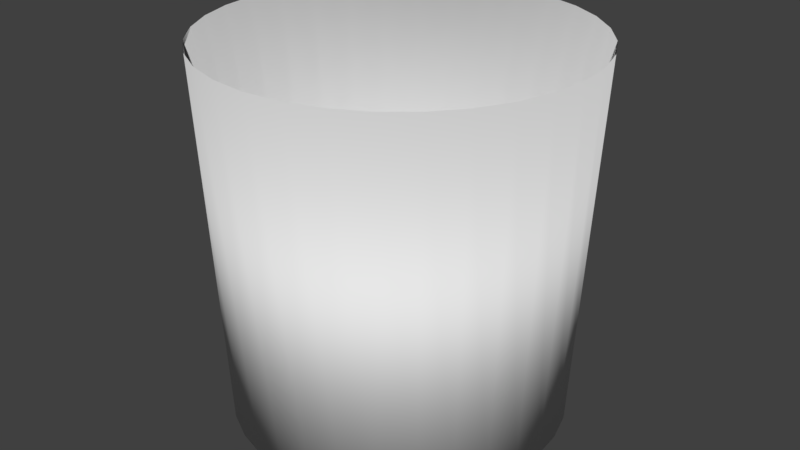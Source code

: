 # Source: TrashCan.blend  (saved by Blender 2.78.0; exported with 4.5.12 LTS)
import bpy
from mathutils import Matrix  # noqa: F401  (used for matrix-valued properties, if any)

bpy.ops.wm.read_factory_settings(use_empty=True)
scene = bpy.context.scene
scene.name = 'Scene'

# ---- collections
col_collection_1 = bpy.data.collections.new('Collection 1'); scene.collection.children.link(col_collection_1)

# ---- world
world_world = bpy.data.worlds.new('World'); scene.world = world_world
world_world.color = (0.05088, 0.05088, 0.05088)
world_world.use_sun_shadow = False
world_world.sun_shadow_jitter_overblur = 0.0
world_world.cycles.sampling_method = 'MANUAL'

# ---- meshes
me_cylinder = bpy.data.meshes.new('Cylinder')
me_cylinder.from_pydata([(1.187e-08, 0.9, -1.0), (0.0, 1.0, 1.0), (0.1756, 0.8827, -1.0), (0.1951, 0.9808, 1.0), (0.3444, 0.8315, -1.0), (0.3827, 0.9239, 1.0), (0.5, 0.7483, -1.0), (0.5556, 0.8315, 1.0), (0.6364, 0.6364, -1.0), (0.7071, 0.7071, 1.0), (0.7483, 0.5, -1.0), (0.8315, 0.5556, 1.0), (0.8315, 0.3444, -1.0), (0.9239, 0.3827, 1.0), (0.8827, 0.1756, -1.0), (0.9808, 0.1951, 1.0), (0.9, 9.645e-08, -1.0), (1.0, 7.55e-08, 1.0), (0.8827, -0.1756, -1.0), (0.9808, -0.1951, 1.0), (0.8315, -0.3444, -1.0), (0.9239, -0.3827, 1.0), (0.7483, -0.5, -1.0), (0.8315, -0.5556, 1.0), (0.6364, -0.6364, -1.0), (0.7071, -0.7071, 1.0), (0.5, -0.7483, -1.0), (0.5556, -0.8315, 1.0), (0.3444, -0.8315, -1.0), (0.3827, -0.9239, 1.0), (0.1756, -0.8827, -1.0), (0.1951, -0.9808, 1.0), (-2.814e-07, -0.9, -1.0), (-3.258e-07, -1.0, 1.0), (-0.1756, -0.8827, -1.0), (-0.1951, -0.9808, 1.0), (-0.3444, -0.8315, -1.0), (-0.3827, -0.9239, 1.0), (-0.5, -0.7483, -1.0), (-0.5556, -0.8315, 1.0), (-0.6364, -0.6364, -1.0), (-0.7071, -0.7071, 1.0), (-0.7483, -0.5, -1.0), (-0.8315, -0.5556, 1.0), (-0.8315, -0.3444, -1.0), (-0.9239, -0.3827, 1.0), (-0.8827, -0.1756, -1.0), (-0.9808, -0.1951, 1.0), (-0.9, 8.975e-07, -1.0), (-1.0, 9.656e-07, 1.0), (-0.8827, 0.1756, -1.0), (-0.9808, 0.1951, 1.0), (-0.8315, 0.3444, -1.0), (-0.9239, 0.3827, 1.0), (-0.7483, 0.5, -1.0), (-0.8315, 0.5556, 1.0), (-0.6364, 0.6364, -1.0), (-0.7071, 0.7071, 1.0), (-0.5, 0.7483, -1.0), (-0.5556, 0.8315, 1.0), (-0.3444, 0.8315, -1.0), (-0.3827, 0.9239, 1.0), (-0.1756, 0.8827, -1.0), (-0.1951, 0.9808, 1.0), (0.1366, 0.6707, -0.9268), (1.481e-07, 0.6838, -0.9268), (0.2679, 0.6318, -0.9268), (0.3889, 0.5686, -0.9268), (0.495, 0.4835, -0.9268), (0.582, 0.3799, -0.9268), (0.6467, 0.2617, -0.9268), (0.6865, 0.1334, -0.9268), (0.7, 1.531e-07, -0.9268), (0.6865, -0.1334, -0.9268), (0.6467, -0.2617, -0.9268), (0.582, -0.3799, -0.9268), (0.495, -0.4835, -0.9268), (0.3889, -0.5686, -0.9268), (0.2679, -0.6318, -0.9268), (0.1366, -0.6707, -0.9268), (-7.994e-08, -0.6838, -0.9268), (-0.1366, -0.6707, -0.9268), (-0.2679, -0.6318, -0.9268), (-0.3889, -0.5686, -0.9268), (-0.495, -0.4835, -0.9268), (-0.582, -0.3799, -0.9268), (-0.6467, -0.2617, -0.9268), (-0.6865, -0.1334, -0.9268), (-0.7, 7.618e-07, -0.9268), (-0.6865, 0.1334, -0.9268), (-0.6467, 0.2617, -0.9268), (-0.582, 0.3799, -0.9268), (-0.495, 0.4835, -0.9268), (-0.3889, 0.5686, -0.9268), (-0.2679, 0.6318, -0.9268), (-0.1366, 0.6707, -0.9268)], [], [(0, 1, 3, 2), (2, 3, 5, 4), (4, 5, 7, 6), (6, 7, 9, 8), (8, 9, 11, 10), (10, 11, 13, 12), (12, 13, 15, 14), (14, 15, 17, 16), (16, 17, 19, 18), (18, 19, 21, 20), (20, 21, 23, 22), (22, 23, 25, 24), (24, 25, 27, 26), (26, 27, 29, 28), (28, 29, 31, 30), (30, 31, 33, 32), (32, 33, 35, 34), (34, 35, 37, 36), (36, 37, 39, 38), (38, 39, 41, 40), (40, 41, 43, 42), (42, 43, 45, 44), (44, 45, 47, 46), (46, 47, 49, 48), (48, 49, 51, 50), (50, 51, 53, 52), (52, 53, 55, 54), (54, 55, 57, 56), (56, 57, 59, 58), (58, 59, 61, 60), (27, 25, 76, 77), (60, 61, 63, 62), (62, 63, 1, 0), (0, 2, 4, 6, 8, 10, 12, 14, 16, 18, 20, 22, 24, 26, 28, 30, 32, 34, 36, 38, 40, 42, 44, 46, 48, 50, 52, 54, 56, 58, 60, 62), (64, 65, 95, 94, 93, 92, 91, 90, 89, 88, 87, 86, 85, 84, 83, 82, 81, 80, 79, 78, 77, 76, 75, 74, 73, 72, 71, 70, 69, 68, 67, 66), (45, 43, 85, 86), (63, 61, 94, 95), (19, 17, 72, 73), (37, 35, 81, 82), (55, 53, 90, 91), (11, 9, 68, 69), (29, 27, 77, 78), (47, 45, 86, 87), (3, 1, 65, 64), (1, 63, 95, 65), (21, 19, 73, 74), (39, 37, 82, 83), (57, 55, 91, 92), (13, 11, 69, 70), (31, 29, 78, 79), (49, 47, 87, 88), (5, 3, 64, 66), (23, 21, 74, 75), (41, 39, 83, 84), (59, 57, 92, 93), (15, 13, 70, 71), (33, 31, 79, 80), (51, 49, 88, 89), (7, 5, 66, 67), (25, 23, 75, 76), (43, 41, 84, 85), (61, 59, 93, 94), (17, 15, 71, 72), (35, 33, 80, 81), (53, 51, 89, 90), (9, 7, 67, 68)])
me_cylinder.polygons.foreach_set('use_smooth', [True] * 66)
_uv = me_cylinder.uv_layers.new(name='UVMap')
_uv.uv.foreach_set('vector', [0.2501, 0.3091, 0.2632, 0.6496, 0.2395, 0.6483, 0.2288, 0.3079, 0.2288, 0.3079, 0.2395, 0.6483, 0.2117, 0.6472, 0.2038, 0.307, 0.2038, 0.307, 0.2117, 0.6472, 0.1809, 0.6465, 0.176, 0.3063, 0.176, 0.3063, 0.1809, 0.6465, 0.1481, 0.6461, 0.1465, 0.306, 0.1465, 0.306, 0.1481, 0.6461, 0.1148, 0.6461, 0.1165, 0.306, 0.1165, 0.306, 0.1148, 0.6461, 0.08206, 0.6465, 0.08707, 0.3063, 0.08707, 0.3063, 0.08206, 0.6465, 0.05126, 0.6472, 0.05935, 0.307, 0.05935, 0.307, 0.05126, 0.6472, 0.02355, 0.6483, 0.03441, 0.3079, 0.03441, 0.3079, 0.02355, 0.6483, 0.0, 0.6496, 0.01322, 0.3091, 0.7732, 0.3359, 0.784, 0.6763, 0.7563, 0.6752, 0.7482, 0.335, 0.7482, 0.335, 0.7563, 0.6752, 0.7255, 0.6745, 0.7205, 0.3343, 0.7205, 0.3343, 0.7255, 0.6745, 0.6928, 0.6741, 0.6911, 0.334, 0.6911, 0.334, 0.6928, 0.6741, 0.6594, 0.6741, 0.661, 0.334, 0.661, 0.334, 0.6594, 0.6741, 0.6267, 0.6745, 0.6316, 0.3343, 0.6316, 0.3343, 0.6267, 0.6745, 0.5958, 0.6752, 0.6038, 0.335, 0.6038, 0.335, 0.5958, 0.6752, 0.5681, 0.6763, 0.5788, 0.3359, 0.555, 0.003096, 0.5681, 0.3436, 0.5444, 0.3423, 0.5337, 0.001906, 0.5337, 0.001906, 0.5444, 0.3423, 0.5166, 0.3412, 0.5087, 0.0009718, 0.5087, 0.0009718, 0.5166, 0.3412, 0.4858, 0.3405, 0.4809, 0.0003282, 0.4809, 0.0003282, 0.4858, 0.3405, 0.4531, 0.3402, 0.4515, 0.0, 0.4515, 0.0, 0.4531, 0.3402, 0.4197, 0.3402, 0.4214, 2.036e-08, 0.4214, 2.036e-08, 0.4197, 0.3402, 0.387, 0.3405, 0.392, 0.0003281, 0.392, 0.0003281, 0.387, 0.3405, 0.3562, 0.3412, 0.3643, 0.0009718, 0.3643, 0.0009718, 0.3562, 0.3412, 0.3285, 0.3423, 0.3393, 0.001906, 0.3393, 0.001906, 0.3285, 0.3423, 0.3049, 0.3436, 0.3181, 0.003096, 0.2051, 0.6515, 0.216, 0.9919, 0.1883, 0.9908, 0.1802, 0.6506, 0.1802, 0.6506, 0.1883, 0.9908, 0.1575, 0.9901, 0.1524, 0.6499, 0.1524, 0.6499, 0.1575, 0.9901, 0.1247, 0.9897, 0.123, 0.6496, 0.123, 0.6496, 0.1247, 0.9897, 0.09137, 0.9897, 0.09297, 0.6496, 0.09297, 0.6496, 0.09137, 0.9897, 0.05863, 0.9901, 0.0635, 0.6499, 0.4199, 0.3436, 0.4533, 0.3436, 0.4492, 0.6752, 0.4261, 0.6752, 0.0635, 0.6499, 0.05863, 0.9901, 0.02778, 0.9908, 0.03574, 0.6506, 0.03574, 0.6506, 0.02778, 0.9908, 0.0, 0.9919, 0.01074, 0.6515, 0.01735, 0.2255, 0.005859, 0.1976, 2.029e-08, 0.1681, 0.0, 0.1379, 0.005859, 0.1084, 0.01735, 0.08052, 0.03404, 0.05547, 0.05527, 0.03416, 0.08024, 0.01741, 0.108, 0.00588, 0.1374, 2.036e-08, 0.1675, 0.0, 0.1969, 0.005879, 0.2247, 0.01741, 0.2496, 0.03416, 0.2709, 0.05547, 0.2876, 0.08052, 0.2991, 0.1084, 0.3049, 0.1379, 0.3049, 0.1681, 0.2991, 0.1976, 0.2876, 0.2255, 0.2709, 0.2505, 0.2496, 0.2718, 0.2247, 0.2886, 0.1969, 0.3001, 0.1675, 0.306, 0.1374, 0.306, 0.108, 0.3001, 0.08024, 0.2886, 0.05527, 0.2718, 0.03404, 0.2505, 0.3049, 0.8089, 0.3049, 0.7854, 0.3094, 0.7624, 0.3181, 0.7407, 0.3308, 0.7212, 0.3469, 0.7045, 0.3659, 0.6914, 0.387, 0.6824, 0.4094, 0.6777, 0.4322, 0.6776, 0.4546, 0.6821, 0.4757, 0.6909, 0.4946, 0.7039, 0.5108, 0.7204, 0.5234, 0.7398, 0.5322, 0.7614, 0.5366, 0.7844, 0.5366, 0.8078, 0.5322, 0.8308, 0.5234, 0.8525, 0.5108, 0.872, 0.4946, 0.8887, 0.4757, 0.9018, 0.4546, 0.9108, 0.4322, 0.9155, 0.4094, 0.9156, 0.387, 0.9112, 0.3659, 0.9023, 0.3469, 0.8894, 0.3308, 0.8729, 0.3181, 0.8534, 0.3094, 0.8318, 0.8425, 0.3344, 0.8753, 0.334, 0.8794, 0.6655, 0.8568, 0.6658, 0.6195, 0.001052, 0.6503, 0.0003479, 0.6665, 0.3318, 0.645, 0.3323, 0.5445, 0.3458, 0.5681, 0.3472, 0.5284, 0.6776, 0.5122, 0.6767, 0.9722, 0.335, 1.0, 0.3361, 0.9658, 0.667, 0.9464, 0.6663, 0.7492, 0.000412, 0.78, 0.001156, 0.7563, 0.3323, 0.735, 0.3318, 0.8753, 0.667, 0.9086, 0.667, 0.9024, 0.9985, 0.8794, 0.9985, 0.3872, 0.3439, 0.4199, 0.3436, 0.4261, 0.6752, 0.4033, 0.6754, 0.8117, 0.3351, 0.8425, 0.3344, 0.8568, 0.6658, 0.8357, 0.6663, 0.5681, 0.003408, 0.5917, 0.002085, 0.6256, 0.3331, 0.609, 0.334, 0.5917, 0.002085, 0.6195, 0.001052, 0.645, 0.3323, 0.6256, 0.3331, 0.5168, 0.3447, 0.5445, 0.3458, 0.5122, 0.6767, 0.4931, 0.6759, 0.9414, 0.3343, 0.9722, 0.335, 0.9464, 0.6663, 0.925, 0.6658, 0.7165, 2.165e-05, 0.7492, 0.000412, 0.735, 0.3318, 0.7124, 0.3316, 0.8425, 0.6674, 0.8753, 0.667, 0.8794, 0.9985, 0.8568, 0.9988, 0.3563, 0.3446, 0.3872, 0.3439, 0.4033, 0.6754, 0.3819, 0.6759, 0.784, 0.3362, 0.8117, 0.3351, 0.8357, 0.6663, 0.8167, 0.667, 0.9722, 0.668, 1.0, 0.6691, 0.9658, 1.0, 0.9464, 0.9993, 0.486, 0.344, 0.5168, 0.3447, 0.4931, 0.6759, 0.4719, 0.6754, 0.9086, 0.334, 0.9414, 0.3343, 0.925, 0.6658, 0.9024, 0.6655, 0.6831, 0.0, 0.7165, 2.165e-05, 0.7124, 0.3316, 0.6893, 0.3316, 0.8117, 0.6681, 0.8425, 0.6674, 0.8568, 0.9988, 0.8357, 0.9993, 0.3286, 0.3457, 0.3563, 0.3446, 0.3819, 0.6759, 0.3624, 0.6767, 0.8077, 0.002225, 0.8312, 0.003578, 0.7915, 0.334, 0.7754, 0.3331, 0.9414, 0.6673, 0.9722, 0.668, 0.9464, 0.9993, 0.925, 0.9988, 0.4533, 0.3436, 0.486, 0.344, 0.4719, 0.6754, 0.4492, 0.6752, 0.8753, 0.334, 0.9086, 0.334, 0.9024, 0.6655, 0.8794, 0.6655, 0.6503, 0.0003479, 0.6831, 0.0, 0.6893, 0.3316, 0.6665, 0.3318, 0.784, 0.6692, 0.8117, 0.6681, 0.8357, 0.9993, 0.8167, 1.0, 0.3049, 0.347, 0.3286, 0.3457, 0.3624, 0.6767, 0.3459, 0.6776, 0.78, 0.001156, 0.8077, 0.002225, 0.7754, 0.3331, 0.7563, 0.3323, 0.9086, 0.667, 0.9414, 0.6673, 0.925, 0.9988, 0.9024, 0.9985])
me_cylinder.use_remesh_preserve_volume = False
me_cylinder.use_remesh_preserve_attributes = False
me_cylinder.use_mirror_vertex_groups = False
me_cylinder.update()

# ---- objects
ob_cylinder = bpy.data.objects.new('Cylinder', me_cylinder)

# ---- transforms, parenting, visibility, modifiers, constraints
ob_cylinder.location = (0.0, 0.0, 1.0)
ob_cylinder.lineart.crease_threshold = 0.0

# ---- collection membership
col_collection_1.objects.link(ob_cylinder)

# ---- scene / render settings (as saved in the file)
scene.frame_start = 1; scene.frame_end = 250; scene.frame_set(1)
scene.render.engine = 'BLENDER_EEVEE_NEXT'
scene.render.resolution_percentage = 50
scene.render.dither_intensity = 0.0
scene.cycles.use_denoising = False
scene.cycles.samples = 128
scene.cycles.sampling_pattern = 'TABULATED_SOBOL'
scene.cycles.light_sampling_threshold = 0.0
scene.cycles.use_adaptive_sampling = False
scene.cycles.use_light_tree = False
scene.cycles.blur_glossy = 0.0
scene.cycles.sample_clamp_indirect = 0.0
scene.view_settings.view_transform = 'Standard'
bpy.context.view_layer.update()

# ---- added for rendering (the .blend has no active camera and no usable light): camera, sun
cam_auto = bpy.data.cameras.new('AutoCamera')
cam_auto.lens = 50.0
cam_auto.sensor_width = 36.0
cam_auto.clip_end = 1000.0
ob_auto_camera = bpy.data.objects.new('AutoCamera', cam_auto)
scene.collection.objects.link(ob_auto_camera)
ob_auto_camera.location = (3.20507, -3.84609, 3.56406)
ob_auto_camera.rotation_euler = (1.09748, -7.21219e-08, 0.694738)
scene.camera = ob_auto_camera
light_auto_sun = bpy.data.lights.new('AutoSun', 'SUN')
light_auto_sun.energy = 3.0
light_auto_sun.angle = 0.0523599
ob_auto_sun = bpy.data.objects.new('AutoSun', light_auto_sun)
scene.collection.objects.link(ob_auto_sun)
ob_auto_sun.rotation_euler = (0.872665, 0.174533, 0.523599)
bpy.context.view_layer.update()
